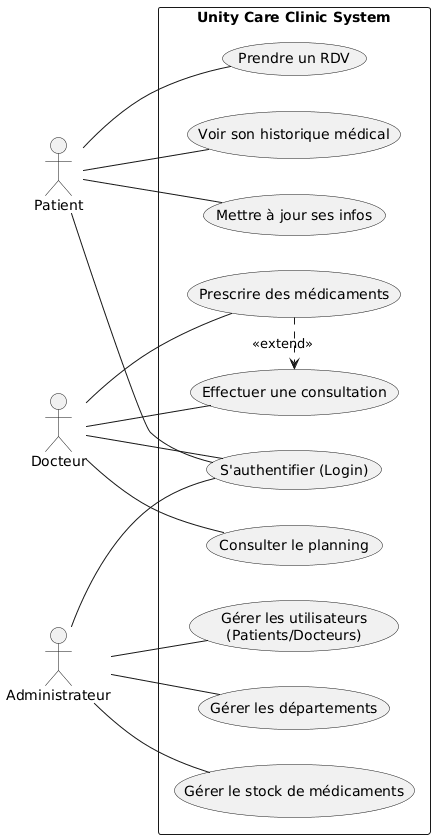

The diagram above was rendered by PlantUML. Its source (embedded in the PNG):
@startuml
left to right direction
skinparam packageStyle rectangle

actor Patient
actor "Docteur" as Doctor
actor "Administrateur" as Admin

rectangle "Unity Care Clinic System" {

  ' --- AUTHENTICATION ---
  usecase "S'authentifier (Login)" as UC_Login

  ' --- PATIENT CASES ---
  usecase "Prendre un RDV" as UC_Book
  usecase "Voir son historique médical" as UC_History
  usecase "Mettre à jour ses infos" as UC_UpdateProfile

  ' --- DOCTOR CASES ---
  usecase "Consulter le planning" as UC_Schedule
  usecase "Effectuer une consultation" as UC_Consult
  usecase "Prescrire des médicaments" as UC_Prescribe
  
  ' --- ADMIN CASES ---
  usecase "Gérer les utilisateurs\n(Patients/Docteurs)" as UC_ManageUsers
  usecase "Gérer les départements" as UC_ManageDepts
  usecase "Gérer le stock de médicaments" as UC_ManageMeds

  ' --- RELATIONSHIPS ---
  
  ' Everyone logs in
  Patient -- UC_Login
  Doctor -- UC_Login
  Admin -- UC_Login

  ' Patient actions
  Patient -- UC_Book
  Patient -- UC_History
  Patient -- UC_UpdateProfile

  ' Doctor actions
  Doctor -- UC_Schedule
  Doctor -- UC_Consult
  
  ' Prescription extends Consultation (happens during/after)
  UC_Prescribe .> UC_Consult : <<extend>>
  Doctor -- UC_Prescribe

  ' Admin actions
  Admin -- UC_ManageUsers
  Admin -- UC_ManageDepts
  Admin -- UC_ManageMeds

}
@enduml